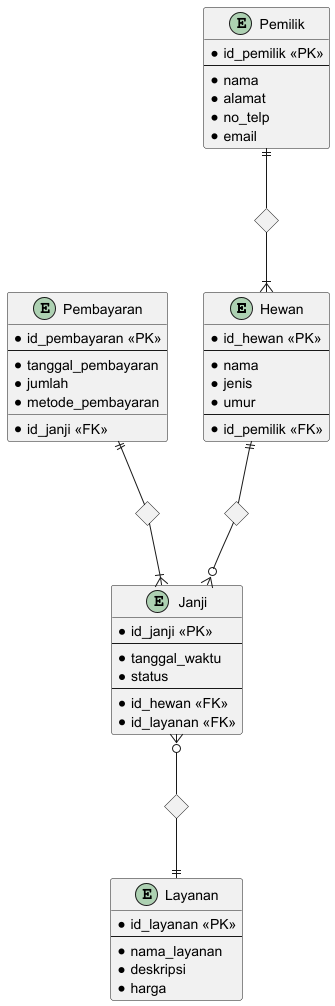

The diagram above was rendered by PlantUML. Its source (embedded in the PNG):
@startuml
'https://plantuml.com/class-diagram

diamond memiliki
diamond melayani
diamond membayar
diamond membawa

entity Hewan {
    * id_hewan <<PK>>
    --
    * nama
    * jenis
    * umur
    --
    * id_pemilik <<FK>>
}

entity Pemilik {
    * id_pemilik <<PK>>
    --
    * nama
    * alamat
    * no_telp
    * email
}

entity Janji {
    * id_janji <<PK>>
    --
    * tanggal_waktu
    * status
    --
    * id_hewan <<FK>>
    * id_layanan <<FK>>
}

entity Layanan {
    * id_layanan <<PK>>
    --
    * nama_layanan
    * deskripsi
    * harga
}

entity Pembayaran {
    * id_pembayaran <<PK>>
    --
    * tanggal_pembayaran
    * jumlah
    * metode_pembayaran
    __
    * id_janji <<FK>>
}

Pemilik ||-- membawa
membawa --|{ Hewan

Hewan ||-- memiliki
memiliki --o{ Janji

Janji }o-- melayani
melayani --|| Layanan

Pembayaran ||-- membayar
membayar --|{ Janji





@enduml